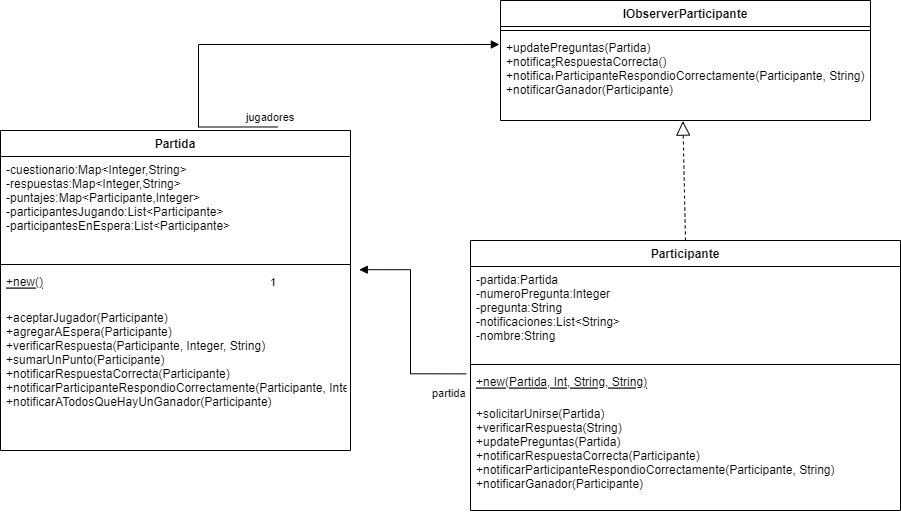

The diagram above was exported from draw.io. Its source (the exported page's mxGraphModel, read from the mxfile embedded in the PNG):
<mxGraphModel dx="1022" dy="548" grid="1" gridSize="10" guides="1" tooltips="1" connect="1" arrows="1" fold="1" page="1" pageScale="1" pageWidth="850" pageHeight="1100" math="0" shadow="0">
  <root>
    <mxCell id="0" />
    <mxCell id="1" parent="0" />
    <mxCell id="16_rz-TDczA1ZmIMqfBI-1" value="Partida" style="swimlane;fontStyle=1;align=center;verticalAlign=top;childLayout=stackLayout;horizontal=1;startSize=26;horizontalStack=0;resizeParent=1;resizeParentMax=0;resizeLast=0;collapsible=1;marginBottom=0;" vertex="1" parent="1">
      <mxGeometry x="80" y="200" width="350" height="320" as="geometry" />
    </mxCell>
    <mxCell id="16_rz-TDczA1ZmIMqfBI-2" value="-cuestionario:Map&lt;Integer,String&gt;&#10;-respuestas:Map&lt;Integer,String&gt;&#10;-puntajes:Map&lt;Participante,Integer&gt;&#10;-participantesJugando:List&lt;Participante&gt;&#10;-participantesEnEspera:List&lt;Participante&gt;" style="text;strokeColor=none;fillColor=none;align=left;verticalAlign=top;spacingLeft=4;spacingRight=4;overflow=hidden;rotatable=0;points=[[0,0.5],[1,0.5]];portConstraint=eastwest;" vertex="1" parent="16_rz-TDczA1ZmIMqfBI-1">
      <mxGeometry y="26" width="350" height="104" as="geometry" />
    </mxCell>
    <mxCell id="16_rz-TDczA1ZmIMqfBI-3" value="" style="line;strokeWidth=1;fillColor=none;align=left;verticalAlign=middle;spacingTop=-1;spacingLeft=3;spacingRight=3;rotatable=0;labelPosition=right;points=[];portConstraint=eastwest;" vertex="1" parent="16_rz-TDczA1ZmIMqfBI-1">
      <mxGeometry y="130" width="350" height="8" as="geometry" />
    </mxCell>
    <mxCell id="16_rz-TDczA1ZmIMqfBI-4" value="+new()" style="text;strokeColor=none;fillColor=none;align=left;verticalAlign=top;spacingLeft=4;spacingRight=4;overflow=hidden;rotatable=0;points=[[0,0.5],[1,0.5]];portConstraint=eastwest;fontStyle=4" vertex="1" parent="16_rz-TDczA1ZmIMqfBI-1">
      <mxGeometry y="138" width="350" height="36" as="geometry" />
    </mxCell>
    <mxCell id="16_rz-TDczA1ZmIMqfBI-5" value="+aceptarJugador(Participante)&#10;+agregarAEspera(Participante)&#10;+verificarRespuesta(Participante, Integer, String)&#10;+sumarUnPunto(Participante)&#10;+notificarRespuestaCorrecta(Participante)&#10;+notificarParticipanteRespondioCorrectamente(Participante, Integer)&#10;+notificarATodosQueHayUnGanador(Participante)" style="text;strokeColor=none;fillColor=none;align=left;verticalAlign=top;spacingLeft=4;spacingRight=4;overflow=hidden;rotatable=0;points=[[0,0.5],[1,0.5]];portConstraint=eastwest;fontStyle=0" vertex="1" parent="16_rz-TDczA1ZmIMqfBI-1">
      <mxGeometry y="174" width="350" height="146" as="geometry" />
    </mxCell>
    <mxCell id="16_rz-TDczA1ZmIMqfBI-6" value="IObserverParticipante" style="swimlane;fontStyle=1;align=center;verticalAlign=top;childLayout=stackLayout;horizontal=1;startSize=26;horizontalStack=0;resizeParent=1;resizeParentMax=0;resizeLast=0;collapsible=1;marginBottom=0;" vertex="1" parent="1">
      <mxGeometry x="580" y="70" width="370" height="120" as="geometry" />
    </mxCell>
    <mxCell id="16_rz-TDczA1ZmIMqfBI-7" value="" style="line;strokeWidth=1;fillColor=none;align=left;verticalAlign=middle;spacingTop=-1;spacingLeft=3;spacingRight=3;rotatable=0;labelPosition=right;points=[];portConstraint=eastwest;" vertex="1" parent="16_rz-TDczA1ZmIMqfBI-6">
      <mxGeometry y="26" width="370" height="8" as="geometry" />
    </mxCell>
    <mxCell id="16_rz-TDczA1ZmIMqfBI-8" value="+updatePreguntas(Partida)&#10;+notificarRespuestaCorrecta()&#10;+notificarParticipanteRespondioCorrectamente(Participante, String)&#10;+notificarGanador(Participante)&#10;" style="text;strokeColor=none;fillColor=none;align=left;verticalAlign=top;spacingLeft=4;spacingRight=4;overflow=hidden;rotatable=0;points=[[0,0.5],[1,0.5]];portConstraint=eastwest;fontStyle=0" vertex="1" parent="16_rz-TDczA1ZmIMqfBI-6">
      <mxGeometry y="34" width="370" height="86" as="geometry" />
    </mxCell>
    <mxCell id="16_rz-TDczA1ZmIMqfBI-9" value="Participante" style="swimlane;fontStyle=1;align=center;verticalAlign=top;childLayout=stackLayout;horizontal=1;startSize=26;horizontalStack=0;resizeParent=1;resizeParentMax=0;resizeLast=0;collapsible=1;marginBottom=0;" vertex="1" parent="1">
      <mxGeometry x="550" y="310" width="430" height="270" as="geometry" />
    </mxCell>
    <mxCell id="16_rz-TDczA1ZmIMqfBI-10" value="-partida:Partida&#10;-numeroPregunta:Integer&#10;-pregunta:String&#10;-notificaciones:List&lt;String&gt;&#10;-nombre:String" style="text;strokeColor=none;fillColor=none;align=left;verticalAlign=top;spacingLeft=4;spacingRight=4;overflow=hidden;rotatable=0;points=[[0,0.5],[1,0.5]];portConstraint=eastwest;" vertex="1" parent="16_rz-TDczA1ZmIMqfBI-9">
      <mxGeometry y="26" width="430" height="94" as="geometry" />
    </mxCell>
    <mxCell id="16_rz-TDczA1ZmIMqfBI-11" value="" style="line;strokeWidth=1;fillColor=none;align=left;verticalAlign=middle;spacingTop=-1;spacingLeft=3;spacingRight=3;rotatable=0;labelPosition=right;points=[];portConstraint=eastwest;" vertex="1" parent="16_rz-TDczA1ZmIMqfBI-9">
      <mxGeometry y="120" width="430" height="8" as="geometry" />
    </mxCell>
    <mxCell id="16_rz-TDczA1ZmIMqfBI-12" value="+new(Partida, Int, String, String)" style="text;strokeColor=none;fillColor=none;align=left;verticalAlign=top;spacingLeft=4;spacingRight=4;overflow=hidden;rotatable=0;points=[[0,0.5],[1,0.5]];portConstraint=eastwest;fontStyle=4" vertex="1" parent="16_rz-TDczA1ZmIMqfBI-9">
      <mxGeometry y="128" width="430" height="32" as="geometry" />
    </mxCell>
    <mxCell id="16_rz-TDczA1ZmIMqfBI-13" value="+solicitarUnirse(Partida)&#10;+verificarRespuesta(String)&#10;+updatePreguntas(Partida)&#10;+notificarRespuestaCorrecta(Participante)&#10;+notificarParticipanteRespondioCorrectamente(Participante, String)&#10;+notificarGanador(Participante)" style="text;strokeColor=none;fillColor=none;align=left;verticalAlign=top;spacingLeft=4;spacingRight=4;overflow=hidden;rotatable=0;points=[[0,0.5],[1,0.5]];portConstraint=eastwest;fontStyle=0" vertex="1" parent="16_rz-TDczA1ZmIMqfBI-9">
      <mxGeometry y="160" width="430" height="110" as="geometry" />
    </mxCell>
    <mxCell id="16_rz-TDczA1ZmIMqfBI-14" value="" style="endArrow=block;dashed=1;endFill=0;endSize=12;html=1;rounded=0;entryX=0.493;entryY=1.007;entryDx=0;entryDy=0;entryPerimeter=0;exitX=0.5;exitY=0;exitDx=0;exitDy=0;" edge="1" parent="1" source="16_rz-TDczA1ZmIMqfBI-9" target="16_rz-TDczA1ZmIMqfBI-8">
      <mxGeometry width="160" relative="1" as="geometry">
        <mxPoint x="340" y="310" as="sourcePoint" />
        <mxPoint x="500" y="310" as="targetPoint" />
      </mxGeometry>
    </mxCell>
    <mxCell id="16_rz-TDczA1ZmIMqfBI-15" value="partida" style="endArrow=block;endFill=1;html=1;edgeStyle=orthogonalEdgeStyle;align=left;verticalAlign=top;rounded=0;exitX=-0.01;exitY=0.167;exitDx=0;exitDy=0;exitPerimeter=0;entryX=1.025;entryY=0.033;entryDx=0;entryDy=0;entryPerimeter=0;" edge="1" parent="1" source="16_rz-TDczA1ZmIMqfBI-12" target="16_rz-TDczA1ZmIMqfBI-4">
      <mxGeometry x="-0.6617" y="7" relative="1" as="geometry">
        <mxPoint x="340" y="310" as="sourcePoint" />
        <mxPoint x="500" y="310" as="targetPoint" />
        <mxPoint as="offset" />
      </mxGeometry>
    </mxCell>
    <mxCell id="16_rz-TDczA1ZmIMqfBI-16" value="1" style="edgeLabel;resizable=0;html=1;align=left;verticalAlign=bottom;" connectable="0" vertex="1" parent="16_rz-TDczA1ZmIMqfBI-15">
      <mxGeometry x="-1" relative="1" as="geometry">
        <mxPoint x="-198" y="-83" as="offset" />
      </mxGeometry>
    </mxCell>
    <mxCell id="16_rz-TDczA1ZmIMqfBI-17" value="jugadores" style="endArrow=block;endFill=1;html=1;edgeStyle=orthogonalEdgeStyle;align=left;verticalAlign=top;rounded=0;entryX=-0.003;entryY=0.116;entryDx=0;entryDy=0;entryPerimeter=0;exitX=0.792;exitY=-0.011;exitDx=0;exitDy=0;exitPerimeter=0;" edge="1" parent="1" source="16_rz-TDczA1ZmIMqfBI-1" target="16_rz-TDczA1ZmIMqfBI-8">
      <mxGeometry x="-0.8592" y="-22" relative="1" as="geometry">
        <mxPoint x="510" y="131" as="sourcePoint" />
        <mxPoint x="230" y="-30.001999999999896" as="targetPoint" />
        <mxPoint as="offset" />
        <Array as="points">
          <mxPoint x="278" y="114" />
        </Array>
      </mxGeometry>
    </mxCell>
    <mxCell id="16_rz-TDczA1ZmIMqfBI-18" value="*" style="edgeLabel;resizable=0;html=1;align=left;verticalAlign=bottom;" connectable="0" vertex="1" parent="16_rz-TDczA1ZmIMqfBI-17">
      <mxGeometry x="-1" relative="1" as="geometry">
        <mxPoint x="272" y="-50" as="offset" />
      </mxGeometry>
    </mxCell>
  </root>
</mxGraphModel>